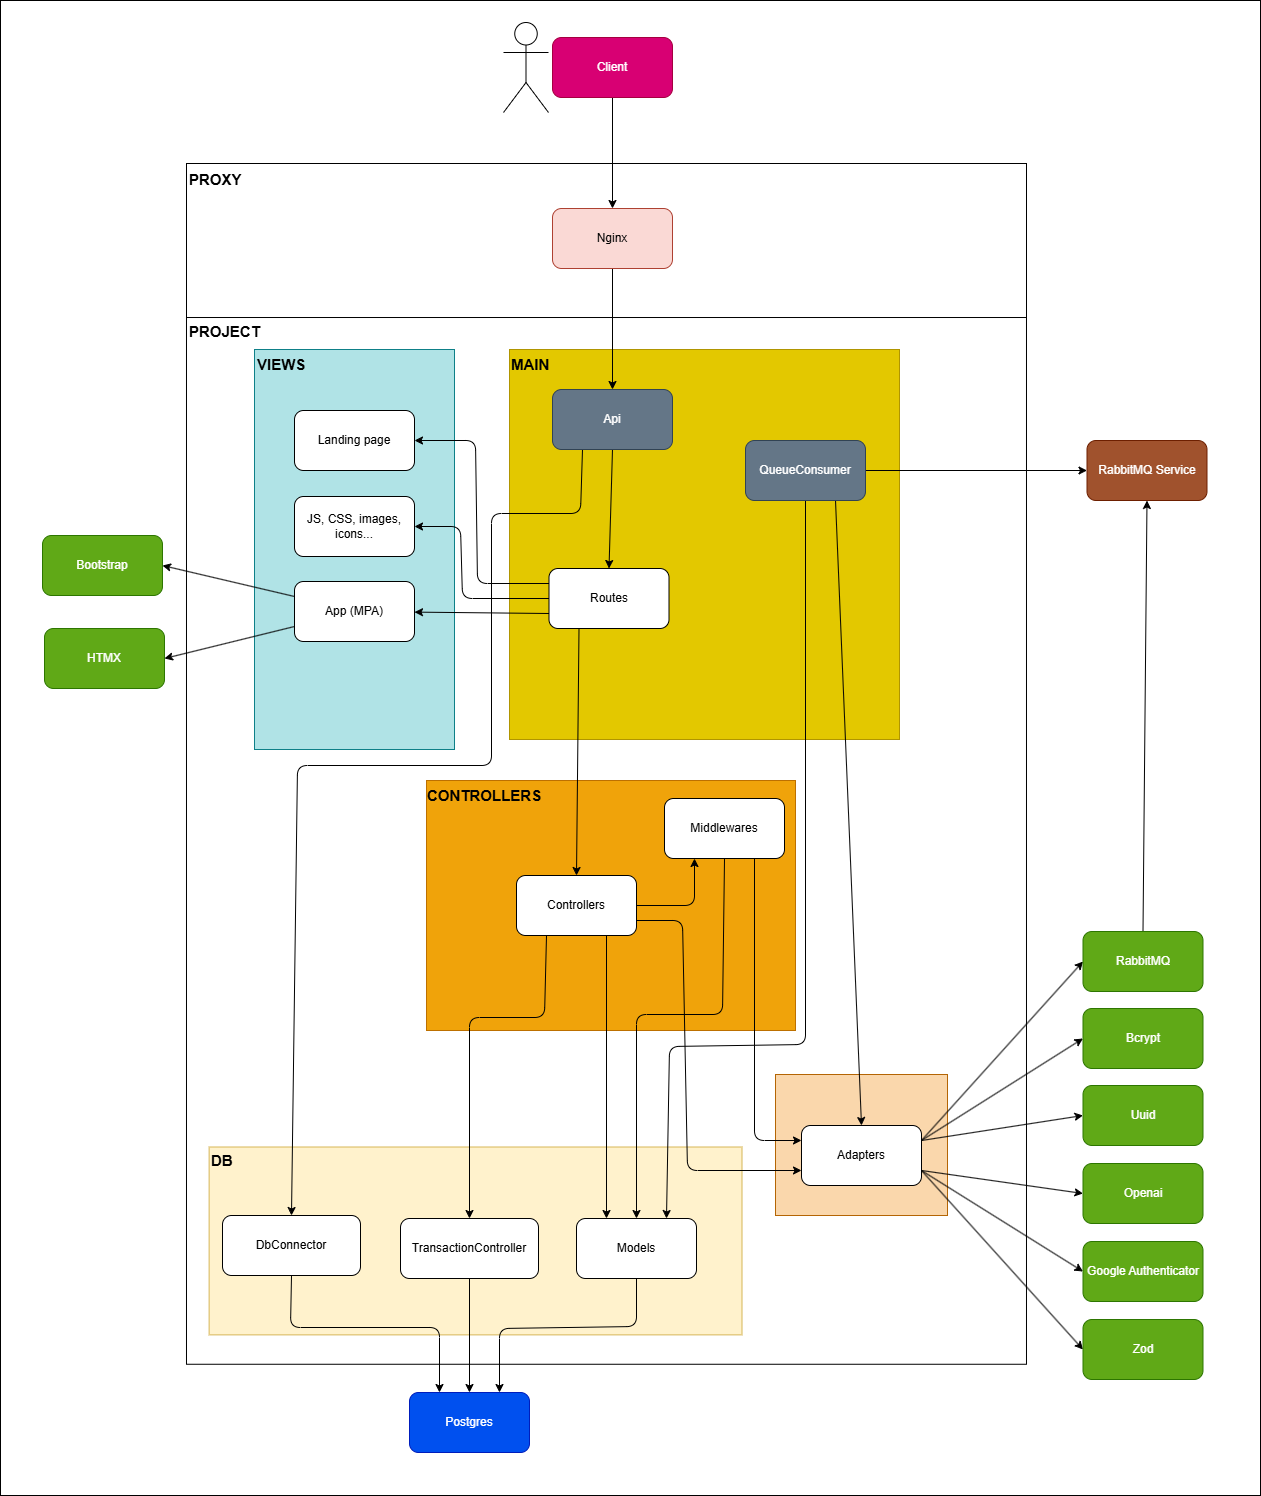

The diagram above was exported from draw.io. Its source (the exported page's mxGraphModel, read from the mxfile embedded in the PNG):
<mxGraphModel dx="3190" dy="823" grid="0" gridSize="10" guides="1" tooltips="1" connect="1" arrows="1" fold="1" page="0" pageScale="1" pageWidth="850" pageHeight="1100" math="0" shadow="0">
  <root>
    <mxCell id="0" />
    <mxCell id="1" parent="0" />
    <mxCell id="69" value="" style="rounded=0;whiteSpace=wrap;html=1;" parent="1" vertex="1">
      <mxGeometry x="320" y="1325" width="1260" height="1495" as="geometry" />
    </mxCell>
    <mxCell id="49" value="" style="rounded=0;whiteSpace=wrap;html=1;rotation=90;" parent="1" vertex="1">
      <mxGeometry x="848" y="1146" width="156" height="840" as="geometry" />
    </mxCell>
    <mxCell id="47" value="" style="rounded=0;whiteSpace=wrap;html=1;rotation=90;" parent="1" vertex="1">
      <mxGeometry x="402.62" y="1745.38" width="1046.75" height="840" as="geometry" />
    </mxCell>
    <mxCell id="43" value="" style="rounded=0;whiteSpace=wrap;html=1;fillColor=#fad7ac;strokeColor=#b46504;rotation=0;" parent="1" vertex="1">
      <mxGeometry x="1095" y="2399" width="172" height="141" as="geometry" />
    </mxCell>
    <mxCell id="39" value="" style="rounded=0;whiteSpace=wrap;html=1;fillColor=#fff2cc;strokeColor=#d6b656;rotation=90;" parent="1" vertex="1">
      <mxGeometry x="701.13" y="2299" width="187.87" height="532.88" as="geometry" />
    </mxCell>
    <mxCell id="37" value="" style="rounded=0;whiteSpace=wrap;html=1;fillColor=#f0a30a;strokeColor=#BD7000;fontColor=#000000;rotation=90;" parent="1" vertex="1">
      <mxGeometry x="805.5" y="2045.5" width="250" height="369" as="geometry" />
    </mxCell>
    <mxCell id="35" value="" style="rounded=0;whiteSpace=wrap;html=1;fillColor=#b0e3e6;strokeColor=#0e8088;rotation=90;" parent="1" vertex="1">
      <mxGeometry x="474" y="1774" width="400" height="200" as="geometry" />
    </mxCell>
    <mxCell id="33" value="" style="rounded=0;whiteSpace=wrap;html=1;fillColor=#e3c800;fontColor=#000000;strokeColor=#B09500;rotation=90;" parent="1" vertex="1">
      <mxGeometry x="829" y="1674" width="390" height="390" as="geometry" />
    </mxCell>
    <mxCell id="9" style="edgeStyle=none;html=1;exitX=0.5;exitY=1;exitDx=0;exitDy=0;" parent="1" source="2" target="3" edge="1">
      <mxGeometry relative="1" as="geometry" />
    </mxCell>
    <mxCell id="2" value="Nginx" style="rounded=1;whiteSpace=wrap;html=1;fillColor=#fad9d5;strokeColor=#ae4132;" parent="1" vertex="1">
      <mxGeometry x="872" y="1533" width="120" height="60" as="geometry" />
    </mxCell>
    <mxCell id="10" style="edgeStyle=none;html=1;exitX=0.5;exitY=1;exitDx=0;exitDy=0;entryX=0.5;entryY=0;entryDx=0;entryDy=0;" parent="1" source="3" target="4" edge="1">
      <mxGeometry relative="1" as="geometry" />
    </mxCell>
    <mxCell id="117" style="edgeStyle=none;html=1;exitX=0.25;exitY=1;exitDx=0;exitDy=0;entryX=0.5;entryY=0;entryDx=0;entryDy=0;" parent="1" source="3" target="115" edge="1">
      <mxGeometry relative="1" as="geometry">
        <Array as="points">
          <mxPoint x="900" y="1838" />
          <mxPoint x="811" y="1838" />
          <mxPoint x="811" y="2090" />
          <mxPoint x="617" y="2090" />
        </Array>
      </mxGeometry>
    </mxCell>
    <mxCell id="3" value="Api" style="rounded=1;whiteSpace=wrap;html=1;fillColor=#647687;fontColor=#ffffff;strokeColor=#314354;" parent="1" vertex="1">
      <mxGeometry x="872" y="1714" width="120" height="60" as="geometry" />
    </mxCell>
    <mxCell id="11" style="edgeStyle=none;html=1;exitX=0.25;exitY=1;exitDx=0;exitDy=0;entryX=0.5;entryY=0;entryDx=0;entryDy=0;" parent="1" source="4" target="5" edge="1">
      <mxGeometry relative="1" as="geometry" />
    </mxCell>
    <mxCell id="18" style="edgeStyle=none;html=1;exitX=0;exitY=0.75;exitDx=0;exitDy=0;" parent="1" source="4" target="30" edge="1">
      <mxGeometry relative="1" as="geometry">
        <mxPoint x="689.9999999999995" y="410" as="targetPoint" />
      </mxGeometry>
    </mxCell>
    <mxCell id="83" style="edgeStyle=none;html=1;exitX=0;exitY=0.25;exitDx=0;exitDy=0;entryX=1;entryY=0.5;entryDx=0;entryDy=0;" parent="1" source="4" target="82" edge="1">
      <mxGeometry relative="1" as="geometry">
        <Array as="points">
          <mxPoint x="797" y="1908" />
          <mxPoint x="795" y="1765" />
        </Array>
      </mxGeometry>
    </mxCell>
    <mxCell id="123" style="edgeStyle=none;html=1;exitX=0;exitY=0.5;exitDx=0;exitDy=0;entryX=1;entryY=0.5;entryDx=0;entryDy=0;" edge="1" parent="1" source="4" target="122">
      <mxGeometry relative="1" as="geometry">
        <Array as="points">
          <mxPoint x="782" y="1923" />
          <mxPoint x="780" y="1851" />
        </Array>
      </mxGeometry>
    </mxCell>
    <mxCell id="4" value="Routes" style="rounded=1;whiteSpace=wrap;html=1;" parent="1" vertex="1">
      <mxGeometry x="868.5" y="1893" width="120" height="60" as="geometry" />
    </mxCell>
    <mxCell id="89" style="edgeStyle=none;html=1;exitX=0.75;exitY=1;exitDx=0;exitDy=0;entryX=0.25;entryY=0;entryDx=0;entryDy=0;" parent="1" source="5" target="13" edge="1">
      <mxGeometry relative="1" as="geometry">
        <mxPoint x="926" y="2450" as="targetPoint" />
      </mxGeometry>
    </mxCell>
    <mxCell id="107" style="edgeStyle=none;html=1;exitX=0.25;exitY=1;exitDx=0;exitDy=0;entryX=0.5;entryY=0;entryDx=0;entryDy=0;" parent="1" source="5" target="19" edge="1">
      <mxGeometry relative="1" as="geometry">
        <Array as="points">
          <mxPoint x="864" y="2342" />
          <mxPoint x="789" y="2342" />
        </Array>
      </mxGeometry>
    </mxCell>
    <mxCell id="119" style="edgeStyle=none;html=1;exitX=1;exitY=0.5;exitDx=0;exitDy=0;entryX=0.25;entryY=1;entryDx=0;entryDy=0;" edge="1" parent="1" source="5" target="15">
      <mxGeometry relative="1" as="geometry">
        <Array as="points">
          <mxPoint x="1014" y="2230" />
        </Array>
      </mxGeometry>
    </mxCell>
    <mxCell id="121" style="edgeStyle=none;html=1;exitX=1;exitY=0.75;exitDx=0;exitDy=0;entryX=0;entryY=0.75;entryDx=0;entryDy=0;" edge="1" parent="1" source="5" target="23">
      <mxGeometry relative="1" as="geometry">
        <Array as="points">
          <mxPoint x="1002" y="2245" />
          <mxPoint x="1007" y="2495" />
        </Array>
      </mxGeometry>
    </mxCell>
    <mxCell id="5" value="Controllers" style="rounded=1;whiteSpace=wrap;html=1;" parent="1" vertex="1">
      <mxGeometry x="836" y="2200" width="120" height="60" as="geometry" />
    </mxCell>
    <mxCell id="8" style="edgeStyle=none;html=1;exitX=0.5;exitY=1;exitDx=0;exitDy=0;entryX=0.5;entryY=0;entryDx=0;entryDy=0;" parent="1" source="7" target="2" edge="1">
      <mxGeometry relative="1" as="geometry" />
    </mxCell>
    <mxCell id="7" value="Client" style="rounded=1;whiteSpace=wrap;html=1;fillColor=#d80073;strokeColor=#A50040;fontColor=#ffffff;" parent="1" vertex="1">
      <mxGeometry x="872" y="1362" width="120" height="60" as="geometry" />
    </mxCell>
    <mxCell id="101" style="edgeStyle=none;html=1;exitX=0.5;exitY=1;exitDx=0;exitDy=0;entryX=0.75;entryY=0;entryDx=0;entryDy=0;" parent="1" source="13" target="61" edge="1">
      <mxGeometry relative="1" as="geometry">
        <Array as="points">
          <mxPoint x="956" y="2651" />
          <mxPoint x="819" y="2653" />
        </Array>
      </mxGeometry>
    </mxCell>
    <mxCell id="13" value="Models" style="rounded=1;whiteSpace=wrap;html=1;" parent="1" vertex="1">
      <mxGeometry x="896" y="2543.0000000000005" width="120" height="60" as="geometry" />
    </mxCell>
    <mxCell id="90" style="edgeStyle=none;html=1;exitX=0.5;exitY=1;exitDx=0;exitDy=0;entryX=0.5;entryY=0;entryDx=0;entryDy=0;" parent="1" source="15" target="13" edge="1">
      <mxGeometry relative="1" as="geometry">
        <Array as="points">
          <mxPoint x="1042" y="2339" />
          <mxPoint x="956" y="2339" />
        </Array>
        <mxPoint x="956" y="2450" as="targetPoint" />
      </mxGeometry>
    </mxCell>
    <mxCell id="120" style="edgeStyle=none;html=1;exitX=0.75;exitY=1;exitDx=0;exitDy=0;entryX=0;entryY=0.25;entryDx=0;entryDy=0;" edge="1" parent="1" source="15" target="23">
      <mxGeometry relative="1" as="geometry">
        <Array as="points">
          <mxPoint x="1074" y="2465" />
        </Array>
      </mxGeometry>
    </mxCell>
    <mxCell id="15" value="Middlewares" style="rounded=1;whiteSpace=wrap;html=1;" parent="1" vertex="1">
      <mxGeometry x="984" y="2123" width="120" height="60" as="geometry" />
    </mxCell>
    <mxCell id="102" style="edgeStyle=none;html=1;exitX=0.5;exitY=1;exitDx=0;exitDy=0;entryX=0.5;entryY=0;entryDx=0;entryDy=0;" parent="1" source="19" target="61" edge="1">
      <mxGeometry relative="1" as="geometry" />
    </mxCell>
    <mxCell id="19" value="TransactionController" style="rounded=1;whiteSpace=wrap;html=1;" parent="1" vertex="1">
      <mxGeometry x="720" y="2543" width="138" height="60" as="geometry" />
    </mxCell>
    <mxCell id="93" style="edgeStyle=none;html=1;exitX=1;exitY=0.25;exitDx=0;exitDy=0;entryX=0;entryY=0.5;entryDx=0;entryDy=0;" parent="1" source="23" target="57" edge="1">
      <mxGeometry relative="1" as="geometry" />
    </mxCell>
    <mxCell id="94" style="edgeStyle=none;html=1;exitX=1;exitY=0.25;exitDx=0;exitDy=0;entryX=0;entryY=0.5;entryDx=0;entryDy=0;" parent="1" source="23" target="55" edge="1">
      <mxGeometry relative="1" as="geometry" />
    </mxCell>
    <mxCell id="95" style="edgeStyle=none;html=1;exitX=1;exitY=0.25;exitDx=0;exitDy=0;entryX=0;entryY=0.5;entryDx=0;entryDy=0;" parent="1" source="23" target="56" edge="1">
      <mxGeometry relative="1" as="geometry" />
    </mxCell>
    <mxCell id="96" style="edgeStyle=none;html=1;exitX=1;exitY=0.75;exitDx=0;exitDy=0;entryX=0;entryY=0.5;entryDx=0;entryDy=0;" parent="1" source="23" target="70" edge="1">
      <mxGeometry relative="1" as="geometry" />
    </mxCell>
    <mxCell id="97" style="edgeStyle=none;html=1;exitX=1;exitY=0.75;exitDx=0;exitDy=0;entryX=0;entryY=0.5;entryDx=0;entryDy=0;" parent="1" source="23" target="72" edge="1">
      <mxGeometry relative="1" as="geometry" />
    </mxCell>
    <mxCell id="114" style="edgeStyle=none;html=1;exitX=1;exitY=0.75;exitDx=0;exitDy=0;entryX=0;entryY=0.5;entryDx=0;entryDy=0;" parent="1" source="23" target="113" edge="1">
      <mxGeometry relative="1" as="geometry" />
    </mxCell>
    <mxCell id="23" value="&lt;span style=&quot;color: rgb(0, 0, 0);&quot;&gt;Adapters&lt;/span&gt;" style="rounded=1;whiteSpace=wrap;html=1;" parent="1" vertex="1">
      <mxGeometry x="1121" y="2450" width="120" height="60" as="geometry" />
    </mxCell>
    <mxCell id="79" style="edgeStyle=none;html=1;exitX=0;exitY=0.75;exitDx=0;exitDy=0;entryX=1;entryY=0.5;entryDx=0;entryDy=0;" parent="1" source="30" target="75" edge="1">
      <mxGeometry relative="1" as="geometry" />
    </mxCell>
    <mxCell id="80" style="edgeStyle=none;html=1;exitX=0;exitY=0.25;exitDx=0;exitDy=0;entryX=1;entryY=0.5;entryDx=0;entryDy=0;" parent="1" source="30" target="74" edge="1">
      <mxGeometry relative="1" as="geometry" />
    </mxCell>
    <mxCell id="30" value="App (MPA)" style="rounded=1;whiteSpace=wrap;html=1;" parent="1" vertex="1">
      <mxGeometry x="614" y="1906" width="120" height="60" as="geometry" />
    </mxCell>
    <mxCell id="34" value="&lt;b&gt;&lt;font style=&quot;font-size: 15px;&quot;&gt;MAIN&lt;/font&gt;&lt;/b&gt;" style="text;html=1;align=left;verticalAlign=middle;whiteSpace=wrap;rounded=0;" parent="1" vertex="1">
      <mxGeometry x="829" y="1674" width="60" height="30" as="geometry" />
    </mxCell>
    <mxCell id="36" value="&lt;b&gt;&lt;font style=&quot;font-size: 15px;&quot;&gt;VIEWS&lt;/font&gt;&lt;/b&gt;" style="text;html=1;align=left;verticalAlign=middle;whiteSpace=wrap;rounded=0;" parent="1" vertex="1">
      <mxGeometry x="575" y="1674" width="60" height="30" as="geometry" />
    </mxCell>
    <mxCell id="108" value="" style="edgeStyle=none;html=1;" parent="1" source="38" target="37" edge="1">
      <mxGeometry relative="1" as="geometry" />
    </mxCell>
    <mxCell id="38" value="&lt;b&gt;&lt;font style=&quot;font-size: 15px;&quot;&gt;CONTROLLERS&lt;/font&gt;&lt;/b&gt;" style="text;html=1;align=left;verticalAlign=middle;whiteSpace=wrap;rounded=0;" parent="1" vertex="1">
      <mxGeometry x="745.5" y="2105" width="60" height="30" as="geometry" />
    </mxCell>
    <mxCell id="40" value="&lt;b&gt;&lt;font style=&quot;font-size: 15px;&quot;&gt;DB&lt;/font&gt;&lt;/b&gt;" style="text;html=1;align=left;verticalAlign=middle;whiteSpace=wrap;rounded=0;" parent="1" vertex="1">
      <mxGeometry x="529" y="2470" width="60" height="30" as="geometry" />
    </mxCell>
    <mxCell id="48" value="&lt;b&gt;&lt;font style=&quot;font-size: 15px;&quot;&gt;PROJECT&lt;/font&gt;&lt;/b&gt;" style="text;html=1;align=left;verticalAlign=middle;whiteSpace=wrap;rounded=0;" parent="1" vertex="1">
      <mxGeometry x="507" y="1641" width="60" height="30" as="geometry" />
    </mxCell>
    <mxCell id="50" value="&lt;b&gt;&lt;font style=&quot;font-size: 15px;&quot;&gt;PROXY&lt;br&gt;&lt;/font&gt;&lt;/b&gt;" style="text;html=1;align=left;verticalAlign=middle;whiteSpace=wrap;rounded=0;" parent="1" vertex="1">
      <mxGeometry x="507" y="1489" width="60" height="30" as="geometry" />
    </mxCell>
    <mxCell id="51" value="" style="shape=umlActor;verticalLabelPosition=bottom;verticalAlign=top;html=1;outlineConnect=0;" parent="1" vertex="1">
      <mxGeometry x="823" y="1347" width="45" height="90" as="geometry" />
    </mxCell>
    <mxCell id="100" style="edgeStyle=none;html=1;exitX=0.5;exitY=0;exitDx=0;exitDy=0;entryX=0.5;entryY=1;entryDx=0;entryDy=0;" parent="1" source="55" target="63" edge="1">
      <mxGeometry relative="1" as="geometry" />
    </mxCell>
    <mxCell id="55" value="&lt;span style=&quot;&quot;&gt;&lt;font style=&quot;color: rgb(255, 255, 255);&quot;&gt;RabbitMQ&lt;/font&gt;&lt;/span&gt;" style="rounded=1;whiteSpace=wrap;html=1;fillColor=#60a917;fontColor=#FFFFFF;strokeColor=#2D7600;" parent="1" vertex="1">
      <mxGeometry x="1402.5" y="2256" width="120" height="60" as="geometry" />
    </mxCell>
    <mxCell id="56" value="Bcrypt" style="rounded=1;whiteSpace=wrap;html=1;fillColor=#60a917;fontColor=#FFFFFF;strokeColor=#2D7600;" parent="1" vertex="1">
      <mxGeometry x="1402.5" y="2333" width="120" height="60" as="geometry" />
    </mxCell>
    <mxCell id="57" value="Uuid" style="rounded=1;whiteSpace=wrap;html=1;fillColor=#60a917;fontColor=#FFFFFF;strokeColor=#2D7600;" parent="1" vertex="1">
      <mxGeometry x="1402.5" y="2410" width="120" height="60" as="geometry" />
    </mxCell>
    <mxCell id="61" value="Postgres" style="rounded=1;whiteSpace=wrap;html=1;fillColor=#0050ef;fontColor=#ffffff;strokeColor=#001DBC;" parent="1" vertex="1">
      <mxGeometry x="729" y="2717" width="120" height="60" as="geometry" />
    </mxCell>
    <mxCell id="63" value="RabbitMQ Service" style="rounded=1;whiteSpace=wrap;html=1;fillColor=#a0522d;fontColor=#ffffff;strokeColor=#6D1F00;" parent="1" vertex="1">
      <mxGeometry x="1406.5" y="1765" width="120" height="60" as="geometry" />
    </mxCell>
    <mxCell id="99" style="edgeStyle=none;html=1;exitX=1;exitY=0.5;exitDx=0;exitDy=0;entryX=0;entryY=0.5;entryDx=0;entryDy=0;" parent="1" source="64" target="63" edge="1">
      <mxGeometry relative="1" as="geometry" />
    </mxCell>
    <mxCell id="104" style="edgeStyle=none;html=1;exitX=0.5;exitY=1;exitDx=0;exitDy=0;entryX=0.75;entryY=0;entryDx=0;entryDy=0;" parent="1" source="64" target="13" edge="1">
      <mxGeometry relative="1" as="geometry">
        <Array as="points">
          <mxPoint x="1125" y="2369" />
          <mxPoint x="989" y="2371" />
        </Array>
        <mxPoint x="986" y="2450" as="targetPoint" />
      </mxGeometry>
    </mxCell>
    <mxCell id="105" style="edgeStyle=none;html=1;exitX=0.75;exitY=1;exitDx=0;exitDy=0;entryX=0.5;entryY=0;entryDx=0;entryDy=0;" parent="1" source="64" target="23" edge="1">
      <mxGeometry relative="1" as="geometry" />
    </mxCell>
    <mxCell id="64" value="QueueConsumer" style="rounded=1;whiteSpace=wrap;html=1;fillColor=#647687;fontColor=#ffffff;strokeColor=#314354;" parent="1" vertex="1">
      <mxGeometry x="1065" y="1765" width="120" height="60" as="geometry" />
    </mxCell>
    <mxCell id="70" value="Openai" style="rounded=1;whiteSpace=wrap;html=1;fillColor=#60a917;fontColor=#FFFFFF;strokeColor=#2D7600;" parent="1" vertex="1">
      <mxGeometry x="1402.5" y="2488" width="120" height="60" as="geometry" />
    </mxCell>
    <mxCell id="72" value="Google Authenticator" style="rounded=1;whiteSpace=wrap;html=1;fillColor=#60a917;fontColor=#FFFFFF;strokeColor=#2D7600;" parent="1" vertex="1">
      <mxGeometry x="1402.5" y="2566" width="120" height="60" as="geometry" />
    </mxCell>
    <mxCell id="74" value="Bootstrap" style="rounded=1;whiteSpace=wrap;html=1;fillColor=#60a917;fontColor=#ffffff;strokeColor=#2D7600;" parent="1" vertex="1">
      <mxGeometry x="362" y="1860" width="120" height="60" as="geometry" />
    </mxCell>
    <mxCell id="75" value="HTMX" style="rounded=1;whiteSpace=wrap;html=1;fillColor=#60a917;fontColor=#ffffff;strokeColor=#2D7600;" parent="1" vertex="1">
      <mxGeometry x="364" y="1953" width="120" height="60" as="geometry" />
    </mxCell>
    <mxCell id="82" value="Landing page" style="rounded=1;whiteSpace=wrap;html=1;" parent="1" vertex="1">
      <mxGeometry x="614" y="1735" width="120" height="60" as="geometry" />
    </mxCell>
    <mxCell id="113" value="Zod" style="rounded=1;whiteSpace=wrap;html=1;fillColor=#60a917;fontColor=#FFFFFF;strokeColor=#2D7600;" parent="1" vertex="1">
      <mxGeometry x="1402.5" y="2644" width="120" height="60" as="geometry" />
    </mxCell>
    <mxCell id="116" style="edgeStyle=none;html=1;exitX=0.5;exitY=1;exitDx=0;exitDy=0;entryX=0.25;entryY=0;entryDx=0;entryDy=0;" parent="1" source="115" target="61" edge="1">
      <mxGeometry relative="1" as="geometry">
        <Array as="points">
          <mxPoint x="610" y="2652" />
          <mxPoint x="759" y="2652" />
        </Array>
      </mxGeometry>
    </mxCell>
    <mxCell id="115" value="DbConnector" style="rounded=1;whiteSpace=wrap;html=1;" parent="1" vertex="1">
      <mxGeometry x="542" y="2540" width="138" height="60" as="geometry" />
    </mxCell>
    <mxCell id="122" value="JS, CSS, images, icons..." style="rounded=1;whiteSpace=wrap;html=1;" vertex="1" parent="1">
      <mxGeometry x="614" y="1821" width="120" height="60" as="geometry" />
    </mxCell>
  </root>
</mxGraphModel>